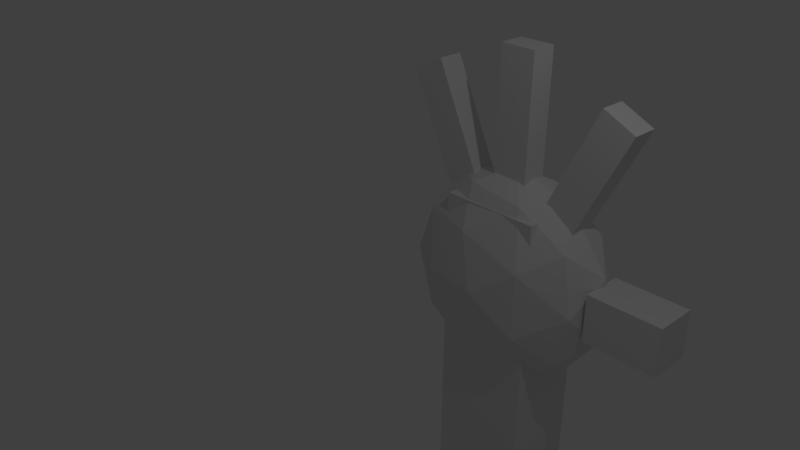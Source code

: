 # Source: Hand.v1.0.blend  (saved by Blender 2.79.0; exported with 4.5.12 LTS)
import bpy
from mathutils import Matrix  # noqa: F401  (used for matrix-valued properties, if any)

bpy.ops.wm.read_factory_settings(use_empty=True)
scene = bpy.context.scene
scene.name = 'Scene'

# ---- collections
col_collection_1 = bpy.data.collections.new('Collection 1'); scene.collection.children.link(col_collection_1)

# ---- world
world_world = bpy.data.worlds.new('World'); scene.world = world_world
world_world.color = (0.05088, 0.05088, 0.05088)
world_world.use_sun_shadow = False
world_world.sun_shadow_jitter_overblur = 0.0
world_world.cycles.sampling_method = 'MANUAL'

# ---- cameras
cam_camera = bpy.data.cameras.new('Camera')
cam_camera.clip_end = 100.0
cam_camera.lens = 35.0
cam_camera.sensor_width = 32.0
cam_camera.sensor_height = 18.0
cam_camera.ortho_scale = 7.314
cam_camera.dof.focus_distance = 0.0
cam_camera.dof.aperture_fstop = 128.0

# ---- lights
light_lamp = bpy.data.lights.new('Lamp', 'POINT')
light_lamp.transmission_factor = 0.0
light_lamp.cutoff_distance = 30.0
light_lamp.energy = 100.0
light_lamp.shadow_buffer_clip_start = 1.001
light_lamp.shadow_soft_size = 0.1
light_lamp.shadow_maximum_resolution = 0.006
light_lamp.use_absolute_resolution = True

# ---- meshes
me_cube_001 = bpy.data.meshes.new('Cube.001')
me_cube_001.from_pydata([(-1.0, -1.0, -1.0), (-1.0, -1.0, 1.0), (-1.0, 1.0, -1.0), (-1.0, 1.0, 1.0), (1.0, -1.0, -1.0), (1.0, -1.0, 1.0), (1.0, 1.0, -1.0), (1.0, 1.0, 1.0)], [], [(0, 1, 3, 2), (2, 3, 7, 6), (6, 7, 5, 4), (4, 5, 1, 0), (2, 6, 4, 0), (7, 3, 1, 5)])
me_cube_001.use_remesh_preserve_volume = False
me_cube_001.use_remesh_preserve_attributes = False
me_cube_001.use_mirror_vertex_groups = False
me_cube_001.update()
me_cube_005 = bpy.data.meshes.new('Cube.005')
me_cube_005.from_pydata([(-1.0, -1.0, -1.0), (-1.0, -1.0, 1.0), (-1.0, 1.0, -1.0), (-1.0, 1.0, 1.0), (1.0, -1.0, -1.0), (1.0, -1.0, 1.0), (1.0, 1.0, -1.0), (1.0, 1.0, 1.0)], [], [(0, 1, 3, 2), (2, 3, 7, 6), (6, 7, 5, 4), (4, 5, 1, 0), (2, 6, 4, 0), (7, 3, 1, 5)])
me_cube_005.use_remesh_preserve_volume = False
me_cube_005.use_remesh_preserve_attributes = False
me_cube_005.use_mirror_vertex_groups = False
me_cube_005.update()
me_cube_004 = bpy.data.meshes.new('Cube.004')
me_cube_004.from_pydata([(-1.0, -1.0, -1.0), (-1.0, -1.0, 1.0), (-1.0, 1.0, -1.0), (-1.0, 1.0, 1.0), (1.0, -1.0, -1.0), (1.0, -1.0, 1.0), (1.0, 1.0, -1.0), (1.0, 1.0, 1.0)], [], [(0, 1, 3, 2), (2, 3, 7, 6), (6, 7, 5, 4), (4, 5, 1, 0), (2, 6, 4, 0), (7, 3, 1, 5)])
me_cube_004.use_remesh_preserve_volume = False
me_cube_004.use_remesh_preserve_attributes = False
me_cube_004.use_mirror_vertex_groups = False
me_cube_004.update()
me_cube_003 = bpy.data.meshes.new('Cube.003')
me_cube_003.from_pydata([(-1.0, -1.0, -1.0), (-1.0, -1.0, 1.0), (-1.0, 1.0, -1.0), (-1.0, 1.0, 1.0), (1.0, -1.0, -1.0), (1.0, -1.0, 1.0), (1.0, 1.0, -1.0), (1.0, 1.0, 1.0)], [], [(0, 1, 3, 2), (2, 3, 7, 6), (6, 7, 5, 4), (4, 5, 1, 0), (2, 6, 4, 0), (7, 3, 1, 5)])
me_cube_003.use_remesh_preserve_volume = False
me_cube_003.use_remesh_preserve_attributes = False
me_cube_003.use_mirror_vertex_groups = False
me_cube_003.update()
me_cube_002 = bpy.data.meshes.new('Cube.002')
me_cube_002.from_pydata([(-1.0, -1.0, -1.0), (-1.0, -1.0, 1.0), (-1.0, 1.0, -1.0), (-1.0, 1.0, 1.0), (1.0, -1.0, -1.0), (1.0, -1.0, 1.0), (1.0, 1.0, -1.0), (1.0, 1.0, 1.0)], [], [(0, 1, 3, 2), (2, 3, 7, 6), (6, 7, 5, 4), (4, 5, 1, 0), (2, 6, 4, 0), (7, 3, 1, 5)])
me_cube_002.use_remesh_preserve_volume = False
me_cube_002.use_remesh_preserve_attributes = False
me_cube_002.use_mirror_vertex_groups = False
me_cube_002.update()
me_icosphere = bpy.data.meshes.new('Icosphere')
me_icosphere.from_pydata([(0.0, 0.0, -1.0), (0.7236, -0.5257, -0.4472), (-0.2764, -0.8506, -0.4472), (-0.8944, 0.0, -0.4472), (-0.2764, 0.8506, -0.4472), (0.7236, 0.5257, -0.4472), (0.2764, -0.8506, 0.4472), (-0.7236, -0.5257, 0.4472), (-0.7236, 0.5257, 0.4472), (0.2764, 0.8506, 0.4472), (0.8944, 0.0, 0.4472), (0.0, 0.0, 1.0), (-0.1625, -0.5, -0.8507), (0.4253, -0.309, -0.8507), (0.2629, -0.809, -0.5257), (0.8506, 0.0, -0.5257), (0.4253, 0.309, -0.8507), (-0.5257, 0.0, -0.8507), (-0.6882, -0.5, -0.5257), (-0.1625, 0.5, -0.8507), (-0.6882, 0.5, -0.5257), (0.2629, 0.809, -0.5257), (0.9511, -0.309, 0.0), (0.9511, 0.309, 0.0), (0.0, -1.0, 0.0), (0.5878, -0.809, 0.0), (-0.9511, -0.309, 0.0), (-0.5878, -0.809, 0.0), (-0.5878, 0.809, 0.0), (-0.9511, 0.309, 0.0), (0.5878, 0.809, 0.0), (0.0, 1.0, 0.0), (0.6882, -0.5, 0.5257), (-0.2629, -0.809, 0.5257), (-0.8506, 0.0, 0.5257), (-0.2629, 0.809, 0.5257), (0.6882, 0.5, 0.5257), (0.1625, -0.5, 0.8507), (0.5257, 0.0, 0.8507), (-0.4253, -0.309, 0.8507), (-0.4253, 0.309, 0.8507), (0.1625, 0.5, 0.8507)], [], [(0, 13, 12), (1, 13, 15), (0, 12, 17), (0, 17, 19), (0, 19, 16), (1, 15, 22), (2, 14, 24), (3, 18, 26), (4, 20, 28), (5, 21, 30), (1, 22, 25), (2, 24, 27), (3, 26, 29), (4, 28, 31), (5, 30, 23), (6, 32, 37), (7, 33, 39), (8, 34, 40), (9, 35, 41), (10, 36, 38), (38, 41, 11), (38, 36, 41), (36, 9, 41), (41, 40, 11), (41, 35, 40), (35, 8, 40), (40, 39, 11), (40, 34, 39), (34, 7, 39), (39, 37, 11), (39, 33, 37), (33, 6, 37), (37, 38, 11), (37, 32, 38), (32, 10, 38), (23, 36, 10), (23, 30, 36), (30, 9, 36), (31, 35, 9), (31, 28, 35), (28, 8, 35), (29, 34, 8), (29, 26, 34), (26, 7, 34), (27, 33, 7), (27, 24, 33), (24, 6, 33), (25, 32, 6), (25, 22, 32), (22, 10, 32), (30, 31, 9), (30, 21, 31), (21, 4, 31), (28, 29, 8), (28, 20, 29), (20, 3, 29), (26, 27, 7), (26, 18, 27), (18, 2, 27), (24, 25, 6), (24, 14, 25), (14, 1, 25), (22, 23, 10), (22, 15, 23), (15, 5, 23), (16, 21, 5), (16, 19, 21), (19, 4, 21), (19, 20, 4), (19, 17, 20), (17, 3, 20), (17, 18, 3), (17, 12, 18), (12, 2, 18), (15, 16, 5), (15, 13, 16), (13, 0, 16), (12, 14, 2), (12, 13, 14), (13, 1, 14)])
me_icosphere.use_remesh_preserve_volume = False
me_icosphere.use_remesh_preserve_attributes = False
me_icosphere.use_mirror_vertex_groups = False
me_icosphere.update()
arm_armature = bpy.data.armatures.new('Armature')  # bones are not reproduced

# ---- objects
ob_armature = bpy.data.objects.new('Armature', arm_armature)
ob_cube = bpy.data.objects.new('Cube', me_cube_001)
ob_cube_004 = bpy.data.objects.new('Cube.004', me_cube_005)
ob_cube_003 = bpy.data.objects.new('Cube.003', me_cube_004)
ob_cube_002 = bpy.data.objects.new('Cube.002', me_cube_003)
ob_cube_001 = bpy.data.objects.new('Cube.001', me_cube_002)
ob_icosphere = bpy.data.objects.new('Icosphere', me_icosphere)
ob_lamp = bpy.data.objects.new('Lamp', light_lamp)
ob_camera = bpy.data.objects.new('Camera', cam_camera)

# ---- transforms, parenting, visibility, modifiers, constraints
ob_armature.location = (0.0, 2.92, 0.0)
ob_armature.rotation_euler = (1.571, -0.0, 0.0)
ob_armature.show_in_front = True
ob_armature.lineart.crease_threshold = 0.0
ob_cube.parent = ob_armature
ob_cube.matrix_parent_inverse = Matrix(((1.0, 0.0, -0.0, -0.0), (0.0, -1.0, -0.005734, -3.017), (0.0, 0.005734, -1.0, 0.000107), (0.0, 0.0, 0.0, 1.0)))
ob_cube.location = (0.0, 0.0, 0.0)
ob_cube.scale = (0.7985, 2.902, 0.6275)
ob_cube.lineart.crease_threshold = 0.0
ob_cube_004.parent = ob_armature
ob_cube_004.matrix_parent_inverse = Matrix(((1.0, 0.0, -0.0, -0.0), (0.0, -1.0, -3.766e-08, -5.547), (0.0, 9.313e-09, -1.0, -0.01719), (0.0, 0.0, 0.0, 1.0)))
ob_cube_004.location = (-1.268, -6.278, 0.0)
ob_cube_004.rotation_euler = (0.0, -0.0, -2.008)
ob_cube_004.scale = (1.0, 0.2896, 0.2099)
ob_cube_004.lineart.crease_threshold = 0.0
ob_cube_003.parent = ob_armature
ob_cube_003.matrix_parent_inverse = Matrix(((1.0, 0.0, -0.0, -0.0), (0.0, -1.0, -3.766e-08, -5.547), (0.0, 9.313e-09, -1.0, -0.01719), (0.0, 0.0, 0.0, 1.0)))
ob_cube_003.location = (0.01924, -6.766, 0.0)
ob_cube_003.rotation_euler = (0.0, -0.0, -1.561)
ob_cube_003.scale = (1.0, 0.2896, 0.2099)
ob_cube_003.lineart.crease_threshold = 0.0
ob_cube_002.parent = ob_armature
ob_cube_002.matrix_parent_inverse = Matrix(((1.0, 0.0, -0.0, -0.0), (0.0, -1.0, -3.766e-08, -5.547), (0.0, 9.313e-09, -1.0, -0.01719), (0.0, 0.0, 0.0, 1.0)))
ob_cube_002.location = (1.313, -6.21, 0.0)
ob_cube_002.rotation_euler = (0.0, -0.0, -1.125)
ob_cube_002.scale = (1.0, 0.2896, 0.2099)
ob_cube_002.lineart.crease_threshold = 0.0
ob_cube_001.parent = ob_armature
ob_cube_001.matrix_parent_inverse = Matrix(((1.0, 0.0, -0.0, -0.0), (0.0, -1.0, -3.766e-08, -5.547), (0.0, 9.313e-09, -1.0, -0.01719), (0.0, 0.0, 0.0, 1.0)))
ob_cube_001.location = (2.23, -4.188, 0.0)
ob_cube_001.scale = (0.6022, 0.3901, 0.3466)
ob_cube_001.lineart.crease_threshold = 0.0
ob_icosphere.parent = ob_armature
ob_icosphere.matrix_parent_inverse = Matrix(((1.0, 0.0, -0.0, -0.0), (0.0, -1.0, -3.766e-08, -5.547), (0.0, 9.313e-09, -1.0, -0.01719), (0.0, 0.0, 0.0, 1.0)))
ob_icosphere.location = (0.0, -4.161, 0.0)
ob_icosphere.scale = (1.767, 1.767, 1.004)
ob_icosphere.lineart.crease_threshold = 0.0
ob_lamp.location = (4.076, 1.005, 5.904)
ob_lamp.rotation_euler = (0.6503, 0.05522, 1.866)
ob_lamp.lock_rotations_4d = False
ob_lamp.empty_display_type = 'ARROWS'
ob_lamp.color = (0.0, 0.0, 0.0, 0.0)
ob_lamp.lineart.crease_threshold = 0.0
ob_camera.location = (7.481, -6.508, 5.344)
ob_camera.rotation_euler = (1.109, 0.0, 0.8149)
ob_camera.lock_rotations_4d = False
ob_camera.empty_display_type = 'ARROWS'
ob_camera.color = (0.0, 0.0, 0.0, 0.0)
ob_camera.display_type = 'WIRE'
ob_camera.lineart.crease_threshold = 0.0

# ---- collection membership
col_collection_1.objects.link(ob_armature)
col_collection_1.objects.link(ob_cube)
col_collection_1.objects.link(ob_cube_004)
col_collection_1.objects.link(ob_cube_003)
col_collection_1.objects.link(ob_cube_002)
col_collection_1.objects.link(ob_cube_001)
col_collection_1.objects.link(ob_icosphere)
col_collection_1.objects.link(ob_lamp)
col_collection_1.objects.link(ob_camera)

# ---- scene / render settings (as saved in the file)
scene.camera = ob_camera
scene.frame_start = 1; scene.frame_end = 100; scene.frame_set(36)
scene.render.engine = 'BLENDER_EEVEE_NEXT'
scene.render.resolution_percentage = 50
scene.render.dither_intensity = 0.0
scene.cycles.use_denoising = False
scene.cycles.samples = 128
scene.cycles.sampling_pattern = 'TABULATED_SOBOL'
scene.cycles.use_adaptive_sampling = False
scene.cycles.use_light_tree = False
scene.cycles.blur_glossy = 0.0
scene.cycles.sample_clamp_indirect = 0.0
scene.view_settings.view_transform = 'Standard'
bpy.context.view_layer.update()
